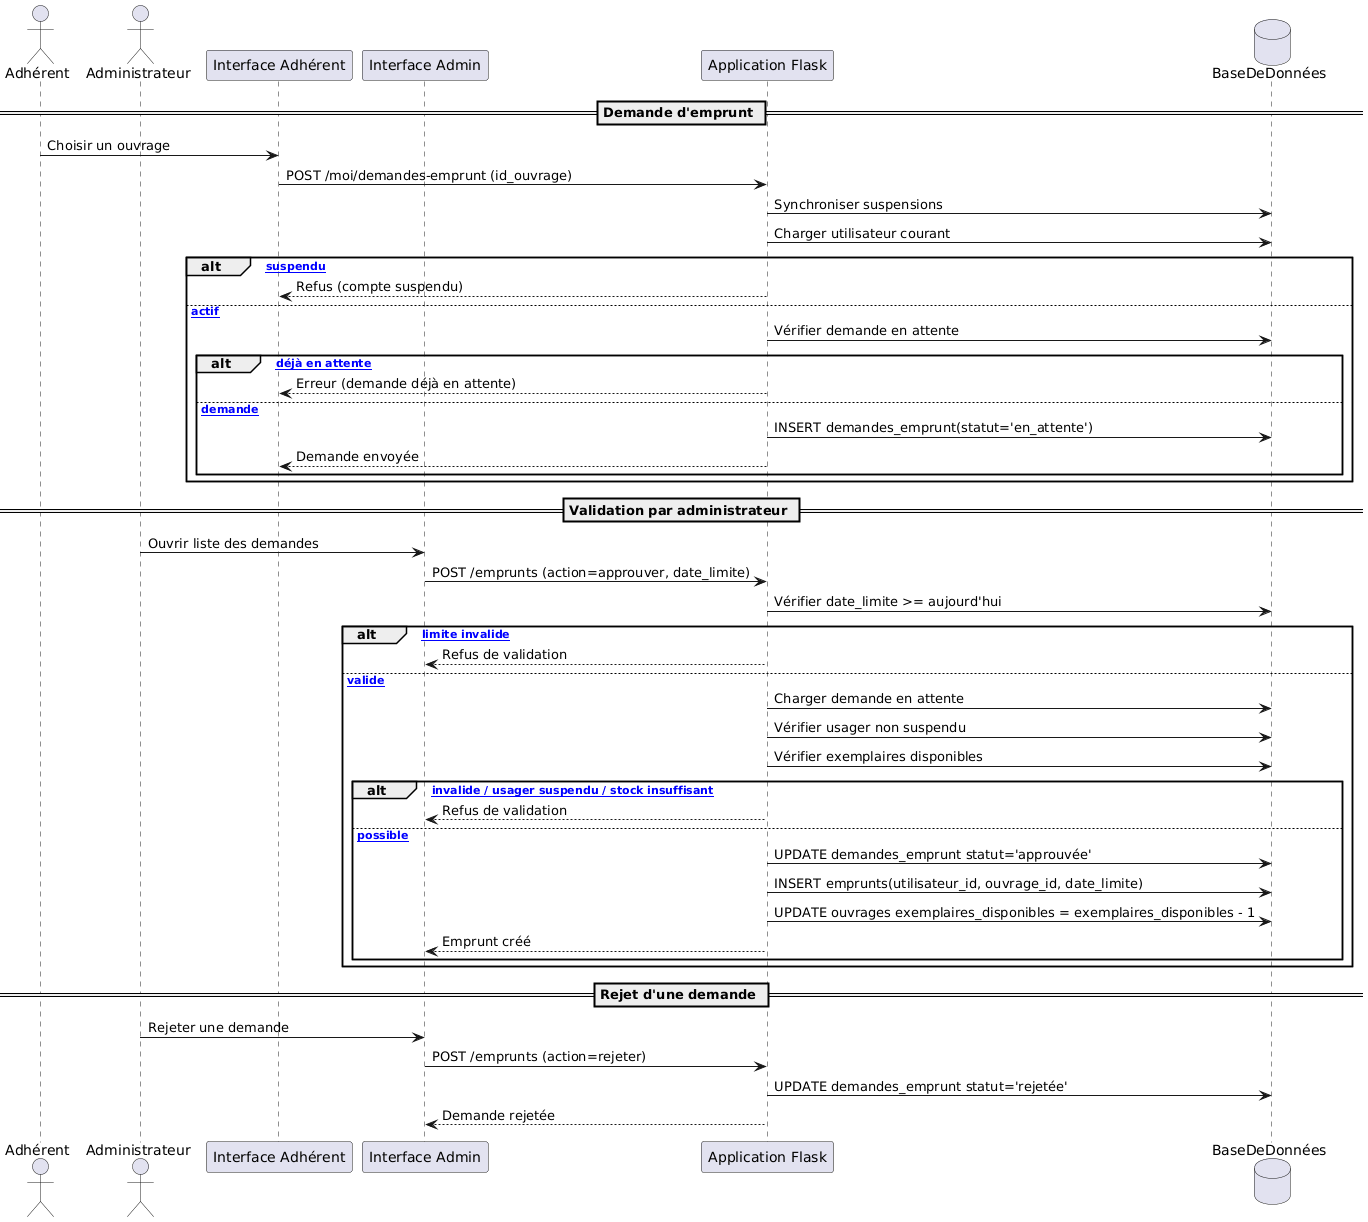

The diagram above was rendered by PlantUML. Its source (embedded in the PNG):
@startuml
actor Adhérent
actor Administrateur
participant "Interface Adhérent" as UUI
participant "Interface Admin" as AUI
participant "Application Flask" as APP
database BaseDeDonnées as DB

== Demande d'emprunt ==
Adhérent -> UUI : Choisir un ouvrage
UUI -> APP : POST /moi/demandes-emprunt (id_ouvrage)
APP -> DB : Synchroniser suspensions
APP -> DB : Charger utilisateur courant

alt [Usager suspendu]
  APP --> UUI : Refus (compte suspendu)
else [Usager actif]
  APP -> DB : Vérifier demande en attente
  alt [Demande déjà en attente]
    APP --> UUI : Erreur (demande déjà en attente)
  else [Nouvelle demande]
    APP -> DB : INSERT demandes_emprunt(statut='en_attente')
    APP --> UUI : Demande envoyée
  end
end

== Validation par administrateur ==
Administrateur -> AUI : Ouvrir liste des demandes
AUI -> APP : POST /emprunts (action=approuver, date_limite)
APP -> DB : Vérifier date_limite >= aujourd'hui

alt [Date limite invalide]
  APP --> AUI : Refus de validation
else [Date valide]
  APP -> DB : Charger demande en attente
  APP -> DB : Vérifier usager non suspendu
  APP -> DB : Vérifier exemplaires disponibles

  alt [Demande invalide / usager suspendu / stock insuffisant]
    APP --> AUI : Refus de validation
  else [Approbation possible]
    APP -> DB : UPDATE demandes_emprunt statut='approuvée'
    APP -> DB : INSERT emprunts(utilisateur_id, ouvrage_id, date_limite)
    APP -> DB : UPDATE ouvrages exemplaires_disponibles = exemplaires_disponibles - 1
    APP --> AUI : Emprunt créé
  end
end

== Rejet d'une demande ==
Administrateur -> AUI : Rejeter une demande
AUI -> APP : POST /emprunts (action=rejeter)
APP -> DB : UPDATE demandes_emprunt statut='rejetée'
APP --> AUI : Demande rejetée
@enduml